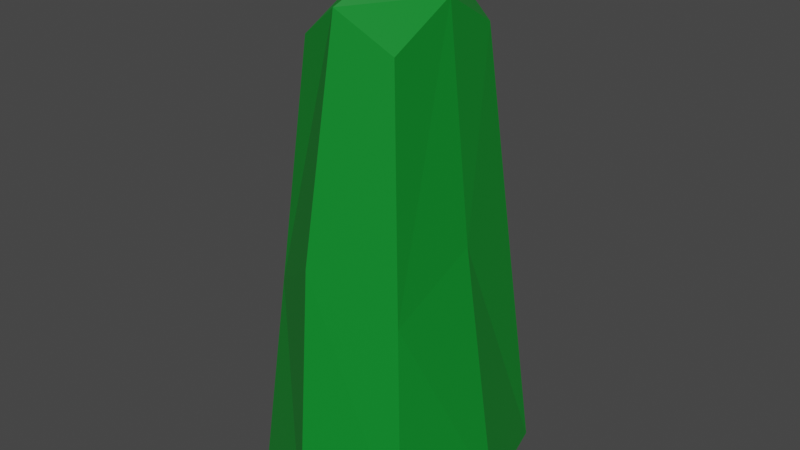 # Source: medL.blend  (saved by Blender 3.2.14; exported with 4.5.12 LTS)
import bpy
from mathutils import Matrix  # noqa: F401  (used for matrix-valued properties, if any)

bpy.ops.wm.read_factory_settings(use_empty=True)
scene = bpy.context.scene
scene.name = 'Scene'

# ---- collections
col_collection = bpy.data.collections.new('Collection'); scene.collection.children.link(col_collection)

# ---- materials (node trees are filled in below, after node groups)
mat_material = bpy.data.materials.new('Material')
mat_material.alpha_threshold = 0.0
mat_material.use_transparent_shadow = False
mat_material.line_color = (0.0, 0.0, 0.0, 1.0)

# ---- material node trees
mat_material.use_nodes = True; mat_material.node_tree.nodes.clear()
_N = mat_material.node_tree.nodes; _L = mat_material.node_tree.links
n0 = _N.new('ShaderNodeOutputMaterial'); n0.name = 'Material Output'; n0.location = (300, 300)
n1 = _N.new('ShaderNodeBsdfPrincipled'); n1.name = 'Principled BSDF'; n1.location = (10, 300)
n1.distribution = 'GGX'
n1.subsurface_method = 'RANDOM_WALK_SKIN'
n1.inputs[0].default_value = (0.003346, 0.2346, 0.02315, 1.0)
n1.inputs[2].default_value = 0.4
n1.inputs[3].default_value = 1.45
n1.inputs[27].default_value = (0.0, 0.0, 0.0, 1.0)
n1.inputs[28].default_value = 1.0
_L.new(n1.outputs[0], n0.inputs[0])
n0.is_active_output = True

# ---- world
world_world = bpy.data.worlds.new('World'); scene.world = world_world
world_world.use_nodes = True; world_world.node_tree.nodes.clear()
_N = world_world.node_tree.nodes; _L = world_world.node_tree.links
n0 = _N.new('ShaderNodeOutputWorld'); n0.name = 'World Output'; n0.location = (300, 300)
n1 = _N.new('ShaderNodeBackground'); n1.name = 'Background'; n1.location = (10, 300)
n1.inputs[0].default_value = (0.05088, 0.05088, 0.05088, 1.0)
_L.new(n1.outputs[0], n0.inputs[0])
n0.is_active_output = True
world_world.color = (0.05088, 0.05088, 0.05088)
world_world.use_sun_shadow = False
world_world.sun_shadow_jitter_overblur = 0.0

# ---- meshes
me_cube = bpy.data.meshes.new('Cube')
me_cube.from_pydata([(0.4105, 0.5145, 0.5003), (0.1008, -0.02403, 1.226), (0.4105, -0.4855, 0.5003), (-2.432e-08, 0.4636, 1.138), (-0.4057, 0.5153, 0.5005), (-0.2632, 0.01329, 1.139), (-0.4057, -0.4847, 0.5005), (0.3024, 0.04126, 1.139), (-2.715e-08, -0.4636, 1.138), (-0.2859, -0.365, 1.055), (0.5201, 0.624, 0.0002722), (-0.5153, -0.5943, 0.0004823), (0.5201, -0.5951, 0.0002722), (-0.5153, 0.6249, 0.0004823), (-0.03957, -0.6767, 0.61), (0.4484, 0.04126, 0.6104), (-0.2859, 0.3955, 1.055), (-0.4091, 0.01329, 0.6101), (-0.02653, 0.6987, 0.6037), (0.2908, -0.3658, 1.055), (1.304e-08, -0.8395, 4.657e-09), (-0.6391, 0.01329, 0.0005416), (0.2908, 0.3947, 1.055), (0.6783, 0.04126, 0.0008724), (1.304e-08, 0.8395, 7.451e-09)], [], [(4, 17, 5, 16), (0, 18, 3, 22), (14, 2, 19, 8), (15, 0, 22, 7), (17, 6, 9, 5), (12, 2, 14, 20), (20, 14, 6, 11), (22, 3, 1, 7), (3, 16, 5, 1), (11, 6, 17, 21), (21, 17, 4, 13), (2, 15, 7, 19), (6, 14, 8, 9), (18, 4, 16, 3), (1, 5, 9, 8), (10, 0, 15, 23), (23, 15, 2, 12), (7, 1, 8, 19), (13, 4, 18, 24), (24, 18, 0, 10)])
_uv = me_cube.uv_layers.new(name='UVMap')
_uv.uv.foreach_set('vector', [0.625, 0.25, 0.625, 0.125, 0.625, 0.125, 0.625, 0.25, 0.625, 0.5, 0.625, 0.375, 0.625, 0.375, 0.625, 0.5, 0.625, 0.875, 0.625, 0.75, 0.625, 0.75, 0.625, 0.875, 0.625, 0.625, 0.625, 0.5, 0.625, 0.5, 0.625, 0.625, 0.625, 0.125, 0.625, 0.0, 0.625, 0.0, 0.625, 0.125, 0.5, 0.75, 0.625, 0.75, 0.625, 0.875, 0.5, 0.875, 0.5, 0.875, 0.625, 0.875, 0.625, 1.0, 0.5, 1.0, 0.625, 0.5, 0.75, 0.5, 0.75, 0.625, 0.625, 0.625, 0.75, 0.5, 0.875, 0.5, 0.875, 0.625, 0.75, 0.625, 0.5, 0.0, 0.625, 0.0, 0.625, 0.125, 0.5, 0.125, 0.5, 0.125, 0.625, 0.125, 0.625, 0.25, 0.5, 0.25, 0.625, 0.75, 0.625, 0.625, 0.625, 0.625, 0.625, 0.75, 0.625, 1.0, 0.625, 0.875, 0.625, 0.875, 0.625, 1.0, 0.625, 0.375, 0.625, 0.25, 0.625, 0.25, 0.625, 0.375, 0.75, 0.625, 0.875, 0.625, 0.875, 0.75, 0.75, 0.75, 0.5, 0.5, 0.625, 0.5, 0.625, 0.625, 0.5, 0.625, 0.5, 0.625, 0.625, 0.625, 0.625, 0.75, 0.5, 0.75, 0.625, 0.625, 0.75, 0.625, 0.75, 0.75, 0.625, 0.75, 0.5, 0.25, 0.625, 0.25, 0.625, 0.375, 0.5, 0.375, 0.5, 0.375, 0.625, 0.375, 0.625, 0.5, 0.5, 0.5])
me_cube.materials.append(mat_material)
me_cube.use_mirror_vertex_groups = False
me_cube.update()

# ---- objects
ob_cube = bpy.data.objects.new('Cube', me_cube)

# ---- transforms, parenting, visibility, modifiers, constraints
ob_cube.location = (0.0, 0.0, 0.0)
ob_cube.scale = (1.0, 1.0, 2.5)
ob_cube.lock_rotations_4d = False
ob_cube.empty_display_type = 'ARROWS'
ob_cube.lineart.crease_threshold = 0.0

# ---- collection membership
col_collection.objects.link(ob_cube)

# ---- scene / render settings (as saved in the file)
scene.frame_start = 1; scene.frame_end = 250; scene.frame_set(1)
scene.render.engine = 'BLENDER_EEVEE_NEXT'
scene.cycles.sampling_pattern = 'TABULATED_SOBOL'
scene.cycles.use_light_tree = False
scene.view_settings.view_transform = 'Filmic'
bpy.context.view_layer.update()

# ---- added for rendering (the .blend has no active camera and no usable light): camera, sun
cam_auto = bpy.data.cameras.new('AutoCamera')
cam_auto.lens = 50.0
cam_auto.sensor_width = 36.0
cam_auto.clip_end = 1000.0
ob_auto_camera = bpy.data.objects.new('AutoCamera', cam_auto)
scene.collection.objects.link(ob_auto_camera)
ob_auto_camera.location = (3.47499, -4.14645, 4.29669)
ob_auto_camera.rotation_euler = (1.09748, -7.21219e-08, 0.694738)
scene.camera = ob_auto_camera
light_auto_sun = bpy.data.lights.new('AutoSun', 'SUN')
light_auto_sun.energy = 3.0
light_auto_sun.angle = 0.0523599
ob_auto_sun = bpy.data.objects.new('AutoSun', light_auto_sun)
scene.collection.objects.link(ob_auto_sun)
ob_auto_sun.rotation_euler = (0.872665, 0.174533, 0.523599)
bpy.context.view_layer.update()
